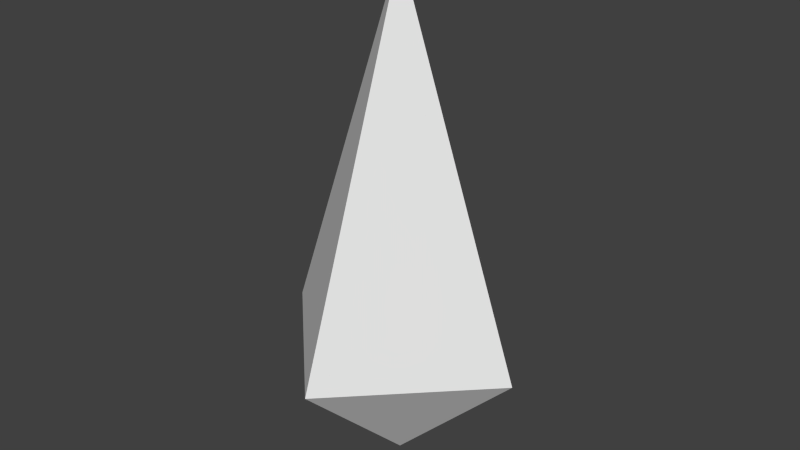 # Source: broken_missileHead.blend  (saved by Blender 2.74.0; exported with 4.5.12 LTS)
import bpy
from mathutils import Matrix  # noqa: F401  (used for matrix-valued properties, if any)

bpy.ops.wm.read_factory_settings(use_empty=True)
scene = bpy.context.scene
scene.name = 'Scene'

# ---- collections
col_collection_1 = bpy.data.collections.new('Collection 1'); scene.collection.children.link(col_collection_1)

# ---- world
world_world = bpy.data.worlds.new('World'); scene.world = world_world
world_world.color = (0.05088, 0.05088, 0.05088)
world_world.use_sun_shadow = False
world_world.sun_shadow_jitter_overblur = 0.0
world_world.cycles.sampling_method = 'MANUAL'
world_world.cycles.sample_map_resolution = 256

# ---- meshes
me_plane = bpy.data.meshes.new('Plane')
me_plane.from_pydata([(-0.07286, 0.4822, -7.042e-09), (-0.3898, 1.629e-08, 0.4707), (4.601e-09, -0.5216, 0.09518), (0.07286, -0.4822, 1.952e-09), (0.2514, -9.088e-09, -0.3036), (2.85e-09, 0.4694, -0.08565), (-0.555, 1.118e-08, 2.98e-08), (0.0, -5.634e-09, -0.555), (7.451e-09, -0.555, -1.816e-09)], [], [(0, 1, 2, 3, 4, 5), (0, 6, 1), (5, 7, 6, 0), (1, 6, 8, 2), (4, 7, 5), (7, 8, 6), (2, 8, 3), (3, 8, 7, 4)])
me_plane.use_remesh_preserve_volume = False
me_plane.use_remesh_preserve_attributes = False
me_plane.use_mirror_vertex_groups = False
me_plane.update()
me_solid_002 = bpy.data.meshes.new('Solid.002')
me_solid_002.from_pydata([(0.0, 0.4266, 0.3657), (0.0, 1.421e-14, 1.581), (0.2093, 1.421e-14, 0.9848), (-0.269, 1.421e-14, 0.8146), (0.0, -0.1626, 1.118)], [], [(0, 1, 2), (3, 1, 0), (2, 1, 4), (4, 1, 3), (2, 4, 3, 0)])
me_solid_002.use_remesh_preserve_volume = False
me_solid_002.use_remesh_preserve_attributes = False
me_solid_002.use_mirror_vertex_groups = False
me_solid_002.update()
me_solid_001 = bpy.data.meshes.new('Solid.001')
me_solid_001.from_pydata([(0.2093, 0.0, 0.9848), (0.555, 0.0, -4.775e-09), (0.0, 0.555, -4.775e-09), (0.0, 0.4266, 0.3657), (0.0, -0.1626, 1.118), (0.0, -0.5216, 0.09518), (0.07286, -0.4822, -4.775e-09), (0.0, 0.4694, -0.08565), (0.2514, -8.882e-16, -0.3036), (-0.07286, 0.4822, -4.775e-09), (-0.3898, 0.0, 0.4707), (-0.269, 0.0, 0.8146)], [], [(0, 1, 2, 3), (4, 5, 6, 1, 0), (7, 2, 1, 8), (3, 2, 9, 10, 11), (11, 10, 5, 4), (5, 10, 9, 7, 8, 6), (8, 1, 6), (9, 2, 7), (0, 3, 11, 4)])
me_solid_001.use_remesh_preserve_volume = False
me_solid_001.use_remesh_preserve_attributes = False
me_solid_001.use_mirror_vertex_groups = False
me_solid_001.update()

# ---- objects
ob_plane = bpy.data.objects.new('Plane', me_plane)
ob_solid_000 = bpy.data.objects.new('Solid.000', me_solid_002)
ob_solid_001 = bpy.data.objects.new('Solid.001', me_solid_001)

# ---- transforms, parenting, visibility, modifiers, constraints
ob_plane.location = (0.0, 0.0, 0.0)
ob_plane.lineart.crease_threshold = 0.0
ob_solid_000.location = (0.0, 0.0, 0.0)
ob_solid_000.lineart.crease_threshold = 0.0
ob_solid_001.location = (0.0, 0.0, 0.0)
ob_solid_001.lineart.crease_threshold = 0.0

# ---- collection membership
col_collection_1.objects.link(ob_plane)
col_collection_1.objects.link(ob_solid_000)
col_collection_1.objects.link(ob_solid_001)

# ---- scene / render settings (as saved in the file)
scene.frame_start = 1; scene.frame_end = 250; scene.frame_set(1)
scene.render.engine = 'BLENDER_EEVEE_NEXT'
scene.render.resolution_percentage = 50
scene.render.dither_intensity = 0.0
scene.cycles.use_denoising = False
scene.cycles.samples = 10
scene.cycles.sampling_pattern = 'TABULATED_SOBOL'
scene.cycles.light_sampling_threshold = 0.0
scene.cycles.use_adaptive_sampling = False
scene.cycles.use_light_tree = False
scene.cycles.blur_glossy = 0.0
scene.cycles.pixel_filter_type = 'GAUSSIAN'
scene.cycles.sample_clamp_indirect = 0.0
scene.view_settings.view_transform = 'Standard'
bpy.context.view_layer.update()

# ---- added for rendering (the .blend has no active camera and no usable light): camera, sun
cam_auto = bpy.data.cameras.new('AutoCamera')
cam_auto.lens = 50.0
cam_auto.sensor_width = 36.0
cam_auto.clip_end = 1000.0
ob_auto_camera = bpy.data.objects.new('AutoCamera', cam_auto)
scene.collection.objects.link(ob_auto_camera)
ob_auto_camera.location = (2.45252, -2.94303, 2.47493)
ob_auto_camera.rotation_euler = (1.09748, -7.21219e-08, 0.694738)
scene.camera = ob_auto_camera
light_auto_sun = bpy.data.lights.new('AutoSun', 'SUN')
light_auto_sun.energy = 3.0
light_auto_sun.angle = 0.0523599
ob_auto_sun = bpy.data.objects.new('AutoSun', light_auto_sun)
scene.collection.objects.link(ob_auto_sun)
ob_auto_sun.rotation_euler = (0.872665, 0.174533, 0.523599)
bpy.context.view_layer.update()
